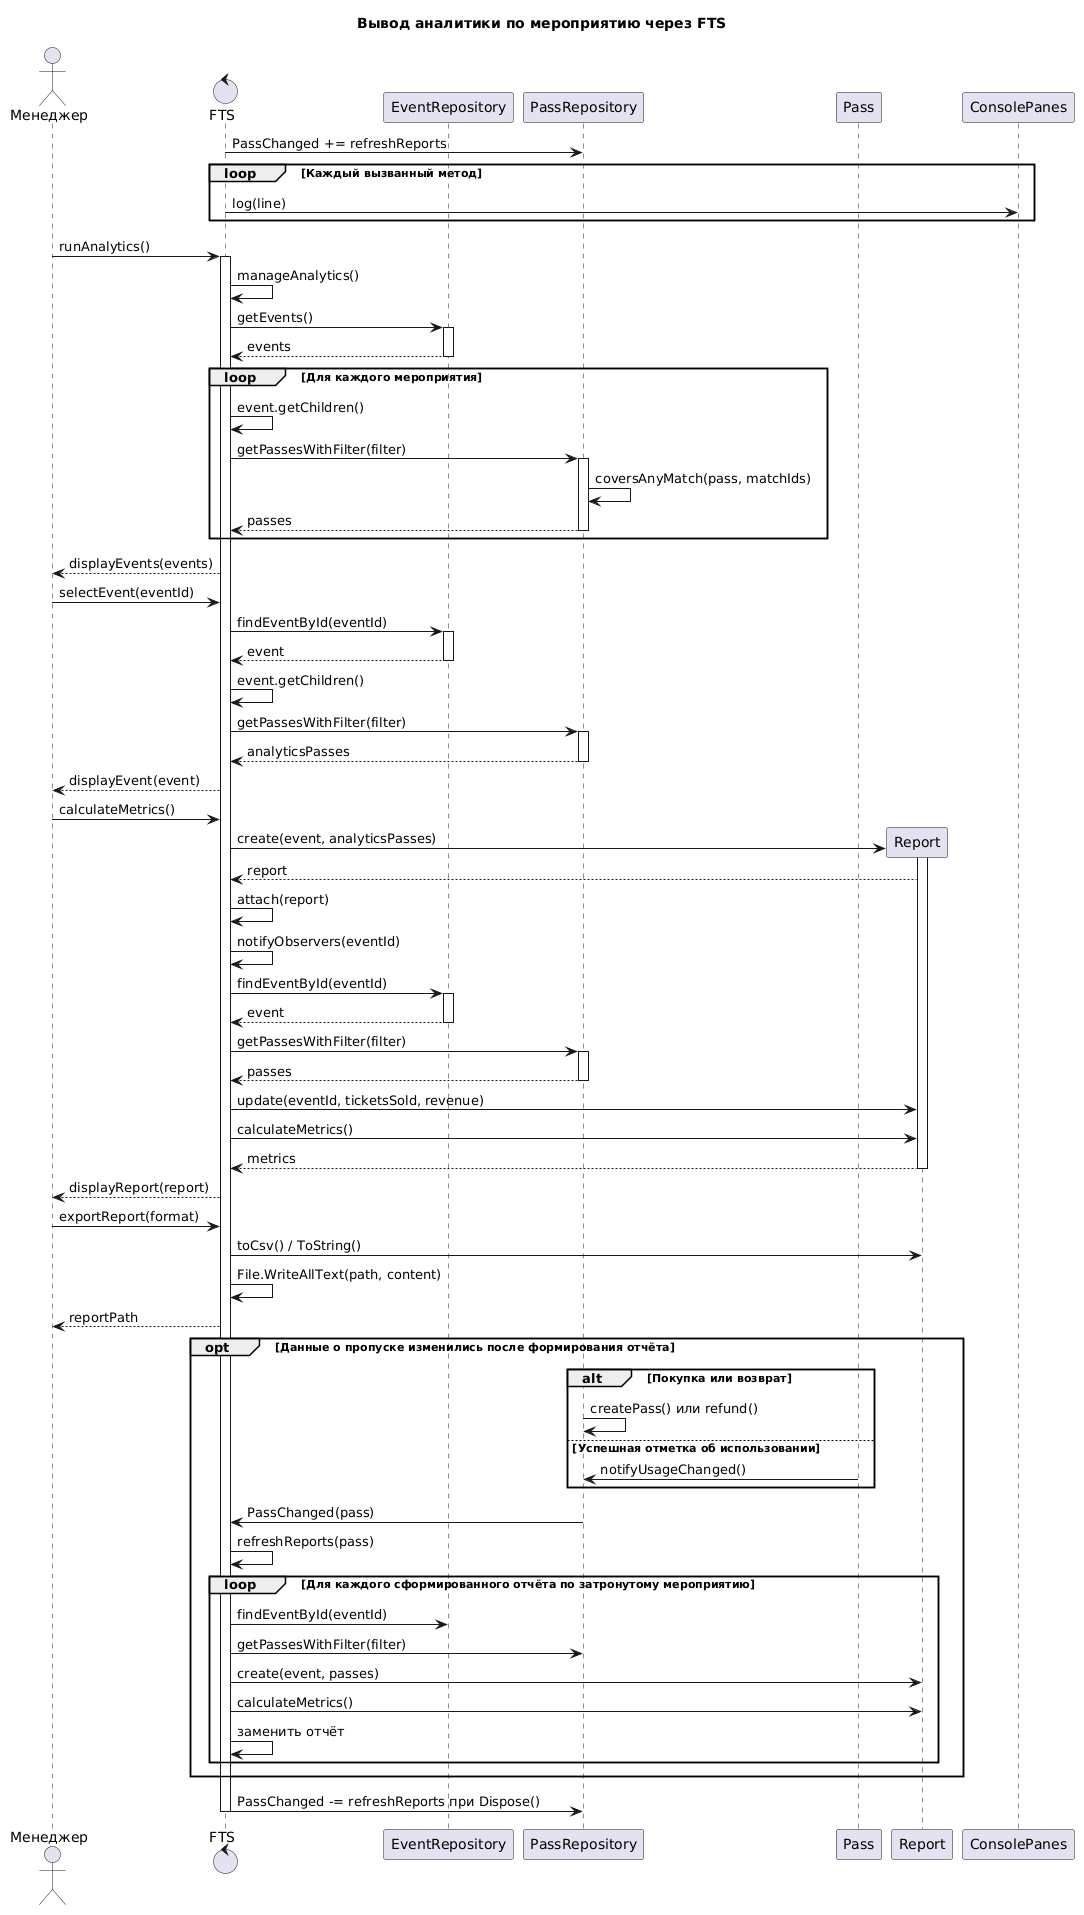

The diagram above was rendered by PlantUML. Its source (embedded in the PNG):
@startuml
title Вывод аналитики по мероприятию через FTS

actor "Менеджер" as Manager
control "FTS" as FTS
participant "EventRepository" as EventRepository
participant "PassRepository" as PassRepository
participant "Pass" as Pass
participant "Report" as Report
participant "ConsolePanes" as Panes

FTS -> PassRepository : PassChanged += refreshReports

loop Каждый вызванный метод
    FTS -> Panes : log(line)
end

Manager -> FTS : runAnalytics()
activate FTS

FTS -> FTS : manageAnalytics()
FTS -> EventRepository : getEvents()
activate EventRepository
EventRepository --> FTS : events
deactivate EventRepository

loop Для каждого мероприятия
    FTS -> FTS : event.getChildren()
    FTS -> PassRepository : getPassesWithFilter(filter)
    activate PassRepository
    PassRepository -> PassRepository : coversAnyMatch(pass, matchIds)
    PassRepository --> FTS : passes
    deactivate PassRepository
end

FTS --> Manager : displayEvents(events)

Manager -> FTS : selectEvent(eventId)
FTS -> EventRepository : findEventById(eventId)
activate EventRepository
EventRepository --> FTS : event
deactivate EventRepository

FTS -> FTS : event.getChildren()
FTS -> PassRepository : getPassesWithFilter(filter)
activate PassRepository
PassRepository --> FTS : analyticsPasses
deactivate PassRepository
FTS --> Manager : displayEvent(event)

Manager -> FTS : calculateMetrics()

create Report
FTS -> Report : create(event, analyticsPasses)
activate Report
Report --> FTS : report

FTS -> FTS : attach(report)
FTS -> FTS : notifyObservers(eventId)
FTS -> EventRepository : findEventById(eventId)
activate EventRepository
EventRepository --> FTS : event
deactivate EventRepository

FTS -> PassRepository : getPassesWithFilter(filter)
activate PassRepository
PassRepository --> FTS : passes
deactivate PassRepository

FTS -> Report : update(eventId, ticketsSold, revenue)
FTS -> Report : calculateMetrics()
Report --> FTS : metrics
deactivate Report
FTS --> Manager : displayReport(report)

Manager -> FTS : exportReport(format)
FTS -> Report : toCsv() / ToString()
FTS -> FTS : File.WriteAllText(path, content)
FTS --> Manager : reportPath

opt Данные о пропуске изменились после формирования отчёта
    alt Покупка или возврат
        PassRepository -> PassRepository : createPass() или refund()
    else Успешная отметка об использовании
        Pass -> PassRepository : notifyUsageChanged()
    end
    PassRepository -> FTS : PassChanged(pass)
    FTS -> FTS : refreshReports(pass)
    loop Для каждого сформированного отчёта по затронутому мероприятию
        FTS -> EventRepository : findEventById(eventId)
        FTS -> PassRepository : getPassesWithFilter(filter)
        FTS -> Report : create(event, passes)
        FTS -> Report : calculateMetrics()
        FTS -> FTS : заменить отчёт
    end
end

FTS -> PassRepository : PassChanged -= refreshReports при Dispose()

deactivate FTS
@enduml